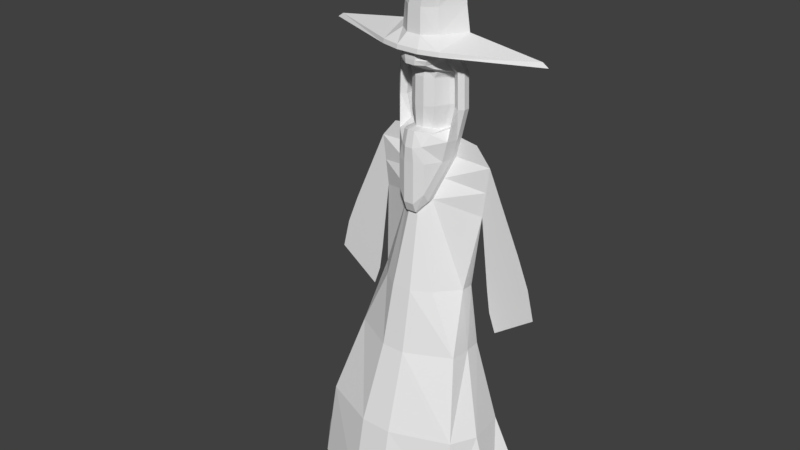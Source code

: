 # Source: Wizzard.blend  (saved by Blender 2.79.0; exported with 4.5.12 LTS)
import bpy
from mathutils import Matrix  # noqa: F401  (used for matrix-valued properties, if any)

bpy.ops.wm.read_factory_settings(use_empty=True)
scene = bpy.context.scene
scene.name = 'Scene'

# ---- collections
col_collection_3 = bpy.data.collections.new('Collection 3'); scene.collection.children.link(col_collection_3)

# ---- node groups
ng_auto_smooth = bpy.data.node_groups.new('Auto Smooth', 'GeometryNodeTree')
_s = ng_auto_smooth.interface.new_socket(name='Geometry', in_out='OUTPUT', socket_type='NodeSocketGeometry')
_s = ng_auto_smooth.interface.new_socket(name='Geometry', in_out='INPUT', socket_type='NodeSocketGeometry')
_s = ng_auto_smooth.interface.new_socket(name='Angle', in_out='INPUT', socket_type='NodeSocketFloat')
_s.subtype = 'ANGLE'
_s.min_value = 0.0
_s.max_value = 3.142
ng_auto_smooth.is_modifier = True
_N = ng_auto_smooth.nodes; _L = ng_auto_smooth.links
n0 = _N.new('NodeGroupOutput'); n0.name = 'Group Output'; n0.location = (480, -100)
n1 = _N.new('NodeGroupInput'); n1.name = 'Group Input'; n1.location = (-420, -300)
n2 = _N.new('NodeGroupInput'); n2.name = 'Group Input.001'; n2.location = (-60, -100)
n3 = _N.new('GeometryNodeSetShadeSmooth'); n3.name = 'Set Shade Smooth'; n3.location = (120, -100)
n3.domain = 'EDGE'
n4 = _N.new('GeometryNodeSetShadeSmooth'); n4.name = 'Set Shade Smooth.001'; n4.location = (300, -100)
n5 = _N.new('GeometryNodeInputMeshEdgeAngle'); n5.name = 'Edge Angle'; n5.location = (-420, -220)
n6 = _N.new('GeometryNodeInputEdgeSmooth'); n6.name = 'Is Edge Smooth'; n6.location = (-60, -160)
n7 = _N.new('GeometryNodeInputShadeSmooth'); n7.name = 'Is Face Smooth'; n7.location = (-240, -340)
n8 = _N.new('FunctionNodeBooleanMath'); n8.name = 'Boolean Math'; n8.location = (-60, -220)
n9 = _N.new('FunctionNodeCompare'); n9.name = 'Compare'; n9.location = (-240, -180)
n9.operation = 'LESS_EQUAL'
_L.new(n5.outputs[0], n9.inputs[0])
_L.new(n4.outputs[0], n0.inputs[0])
_L.new(n1.outputs[1], n9.inputs[1])
_L.new(n9.outputs[0], n8.inputs[0])
_L.new(n7.outputs[0], n8.inputs[1])
_L.new(n2.outputs[0], n3.inputs[0])
_L.new(n6.outputs[0], n3.inputs[1])
_L.new(n3.outputs[0], n4.inputs[0])
_L.new(n8.outputs[0], n3.inputs[2])
n0.is_active_output = True

# ---- world
world_world = bpy.data.worlds.new('World'); scene.world = world_world
world_world.color = (0.05088, 0.05088, 0.05088)
world_world.use_sun_shadow = False
world_world.sun_shadow_jitter_overblur = 0.0
world_world.cycles.sampling_method = 'MANUAL'

# ---- meshes
me_cylinder = bpy.data.meshes.new('Cylinder')
me_cylinder.from_pydata([(0.1366, -1.0, 1.161), (0.1803, -1.0, 1.109), (0.1339, -1.0, 0.7459), (0.3488, -1.0, 0.1246), (0.1616, -1.0, 0.9629), (0.3377, -1.0, 0.71), (0.2174, -1.0, 0.6244), (0.3161, -1.0, 0.7978), (0.2809, -1.0, 0.8851), (0.1866, -1.0, 0.7524), (0.197, -1.0, 0.682), (0.1599, -1.0, 0.5696), (0.2339, -1.0, 0.3474), (0.0715, -1.0, 1.112), (0.08697, -1.0, 1.169), (0.134, -1.038, 0.7476), (0.3142, -1.111, 0.1284), (0.1651, -1.051, 0.5718), (0.2495, -1.112, 0.3501), (0.1078, -1.0, 1.256), (0.1045, -1.0, 1.359), (0.07709, -1.018, 1.407), (0.3373, -1.0, 1.413), (0.3198, -1.0, 1.425), (0.1045, -1.0, 1.455), (0.09356, -1.0, 1.524), (-0.1366, -1.0, 1.161), (-0.1803, -1.0, 1.109), (-0.1339, -1.0, 0.7459), (-0.3488, -1.0, 0.1246), (-0.1616, -1.0, 0.9629), (-0.3377, -1.0, 0.71), (-0.2174, -1.0, 0.6244), (-0.3161, -1.0, 0.7978), (-0.2809, -1.0, 0.8851), (-0.1866, -1.0, 0.7524), (-0.197, -1.0, 0.682), (-0.1599, -1.0, 0.5696), (-0.2339, -1.0, 0.3474), (-0.0715, -1.0, 1.112), (-0.08697, -1.0, 1.169), (-0.1339, -1.038, 0.7476), (-0.3141, -1.111, 0.1284), (-0.165, -1.051, 0.5718), (-0.2493, -1.112, 0.3501), (-0.1078, -1.0, 1.256), (-0.1045, -1.0, 1.359), (-0.07709, -1.0, 1.407), (-0.3373, -1.0, 1.413), (-0.3198, -1.0, 1.425), (-0.1045, -1.0, 1.455), (-0.09356, -1.0, 1.524), (0.09147, -1.0, 1.578), (-0.06073, -1.0, 1.578), (0.09625, -1.0, 1.647), (-0.0128, -1.0, 1.647), (0.09387, -1.0, 1.698), (0.0313, -1.0, 1.698), (0.08557, -1.0, 1.731), (0.03082, -1.0, 1.731), (0.0417, -1.0, 1.764), (0.01759, -1.0, 1.764), (0.06471, -1.02, 1.196), (0.05948, -1.016, 1.261), (0.0788, -1.02, 1.259), (0.06038, -1.037, 1.378), (-0.06471, -1.02, 1.196), (-0.0788, -1.02, 1.259), (-0.06038, -1.037, 1.378), (0.07586, -0.9933, 1.351), (0.07586, -1.02, 1.351), (-0.07586, -1.02, 1.351), (0.04395, -1.075, 1.19), (-0.04395, -1.066, 1.19), (-0.05948, -1.016, 1.261), (-0.07586, -0.9933, 1.351), (0.04395, -1.016, 1.19), (0.06471, -0.9933, 1.196), (0.0788, -0.9933, 1.259), (-0.04395, -1.016, 1.19), (-0.06471, -0.9933, 1.196), (-0.0788, -0.9933, 1.259), (0.05716, -1.016, 1.334), (-0.05716, -1.016, 1.334), (-0.07968, -1.104, 0.7498), (0.07948, -1.104, 0.7498), (-0.02918, -1.139, 0.751), (0.02908, -1.139, 0.751), (0.2274, -1.216, 0.1307), (-0.2278, -1.216, 0.1307), (0.04762, -1.296, 0.1313), (-0.04779, -1.296, 0.1313), (0.04044, -1.058, 0.9994), (-0.04116, -1.058, 0.9991), (0.0147, -1.089, 0.9638), (-0.01516, -1.089, 0.9636), (-0.1618, -1.111, 0.5727), (0.1616, -1.111, 0.5727), (-0.03463, -1.176, 0.5732), (0.03452, -1.176, 0.5732), (0.2132, -1.186, 0.3515), (-0.2135, -1.185, 0.3515), (0.04622, -1.252, 0.352), (-0.04636, -1.252, 0.352), (0.04573, -1.076, 1.407), (-0.04573, -1.076, 1.407), (0.01674, -1.107, 1.407), (-0.01674, -1.107, 1.407), (0.08841, -1.105, 1.414), (-0.08841, -1.105, 1.414), (0.03236, -1.119, 1.414), (-0.03236, -1.119, 1.414), (0.08766, -1.103, 1.426), (-0.08767, -1.103, 1.426), (0.03209, -1.117, 1.426), (-0.03209, -1.117, 1.426), (0.05683, -1.065, 1.455), (-0.05683, -1.065, 1.455), (0.0208, -1.093, 1.455), (-0.0208, -1.093, 1.455), (0.05274, -1.062, 1.524), (-0.05274, -1.062, 1.524), (0.0193, -1.091, 1.524), (-0.0193, -1.091, 1.524), (-0.02975, -1.058, 1.578), (0.06051, -1.058, 1.578), (-0.001144, -1.089, 1.578), (0.0319, -1.089, 1.578), (0.07577, -1.053, 1.647), (0.007698, -1.053, 1.647), (0.05419, -1.086, 1.647), (0.02927, -1.086, 1.647), (0.0829, -1.05, 1.698), (0.04362, -1.051, 1.698), (0.0702, -1.084, 1.698), (0.05583, -1.084, 1.698), (0.07607, -1.049, 1.731), (0.04399, -1.05, 1.733), (0.06523, -1.083, 1.731), (0.05349, -1.084, 1.732), (0.02179, -1.05, 1.764), (0.03758, -1.049, 1.764), (0.02678, -1.083, 1.764), (0.03256, -1.083, 1.764), (0.02851, -1.084, 1.196), (-0.02851, -1.092, 1.196), (0.01044, -1.101, 1.2), (-0.01044, -1.101, 1.2), (0.04117, -1.097, 1.113), (-0.04116, -1.097, 1.113), (0.01507, -1.11, 1.114), (-0.01507, -1.11, 1.114), (0.0375, -1.091, 1.378), (-0.0375, -1.091, 1.378), (0.01373, -1.106, 1.378), (-0.01373, -1.106, 1.378), (0.03727, -1.052, 1.259), (-0.03727, -1.052, 1.259), (0.01364, -1.068, 1.258), (-0.01364, -1.068, 1.258), (-0.03198, -1.098, 1.16), (0.03198, -1.098, 1.16), (-0.0117, -1.111, 1.155), (0.01171, -1.111, 1.155), (-0.04546, -1.05, 1.355), (0.04546, -1.05, 1.355), (-0.01664, -1.065, 1.357), (0.01664, -1.065, 1.357), (-0.02851, -1.049, 1.196), (0.02851, -1.049, 1.196), (-0.01044, -1.066, 1.2), (0.01044, -1.066, 1.2), (-0.04546, -1.072, 1.367), (0.04546, -1.072, 1.367), (-0.01664, -1.086, 1.369), (0.01664, -1.086, 1.369), (0.03602, -1.052, 1.336), (-0.03602, -1.052, 1.336), (0.01318, -1.068, 1.338), (-0.01318, -1.068, 1.338), (0.1078, -1.018, 1.256), (0.09496, -1.03, 1.257), (0.1045, -1.018, 1.359), (0.09183, -1.03, 1.356), (-0.0002301, -1.089, 0.9637), (0.06855, -1.037, 1.392), (-0.09496, -1.03, 1.257), (-0.1078, -1.018, 1.256), (-0.09183, -1.03, 1.356), (-0.1045, -1.018, 1.359), (-0.06855, -1.037, 1.392), (-0.07709, -1.018, 1.407), (0.0644, -1.051, 1.112), (0.0715, -1.018, 1.112), (0.08697, -1.018, 1.169), (0.07893, -1.05, 1.171), (-0.0715, -1.018, 1.112), (-0.0644, -1.051, 1.112), (-0.07892, -1.05, 1.172), (-0.08697, -1.018, 1.169), (-0.04116, -1.097, 1.027), (-0.04116, -1.078, 0.9991), (0.04081, -1.078, 0.9992), (0.04117, -1.097, 1.027), (-0.01511, -1.099, 0.9688), (-0.01507, -1.11, 0.9964), (0.01489, -1.099, 0.9689), (0.01507, -1.11, 0.9964), (-5.56e-05, -1.176, 0.5732), (-0.04123, -1.093, 1.391), (0.04123, -1.093, 1.391), (-4.8e-05, -1.139, 0.751), (-8.545e-05, -1.296, 0.1313), (-0.01503, -1.107, 1.391), (-7.26e-05, -1.252, 0.352), (0.01503, -1.107, 1.391), (-4.098e-08, -1.107, 1.407), (-4.843e-08, -1.119, 1.414), (-3.725e-08, -1.117, 1.426), (-2.235e-08, -1.093, 1.455), (-5.588e-09, -1.091, 1.524), (0.01538, -1.089, 1.578), (0.04173, -1.086, 1.647), (0.06302, -1.084, 1.698), (0.05936, -1.084, 1.731), (0.02967, -1.083, 1.764), (4.945e-07, -1.11, 1.114), (-3.166e-08, -1.106, 1.378), (-3.912e-08, -1.086, 1.369), (-3.912e-08, -1.065, 1.357), (-3.725e-08, -1.101, 1.2), (1.359e-06, -1.111, 1.155), (-4.47e-08, -1.068, 1.258), (-3.26e-08, -1.066, 1.2), (-3.353e-08, -1.068, 1.338), (-3.353e-08, -1.107, 1.391), (-0.0001133, -1.099, 0.9688), (5.02e-07, -1.11, 0.9964), (-0.171, -1.0, 1.036), (-0.2775, -1.0, 0.6672), (-0.2338, -1.0, 0.8187), (-0.2565, -1.0, 0.7399), (-0.05633, -1.029, 1.056), (-0.05278, -1.074, 1.069), (-0.05633, -1.048, 1.056), (0.171, -1.0, 1.036), (0.2775, -1.0, 0.6672), (0.2338, -1.0, 0.8187), (0.2565, -1.0, 0.7399), (0.05597, -1.029, 1.056), (0.05278, -1.074, 1.069), (0.05616, -1.048, 1.056), (0.04117, -1.097, 1.064), (0.01507, -1.11, 1.061), (4.979e-07, -1.11, 1.061), (-0.01507, -1.11, 1.061), (-0.04116, -1.097, 1.064)], [], [(41, 43, 96, 84), (70, 64, 181, 183), (4, 92, 15, 2), (71, 68, 190, 188), (248, 10, 6, 246), (245, 4, 9, 247), (247, 9, 10, 248), (92, 85, 15), (152, 65, 185, 210), (11, 17, 18, 12), (2, 15, 17, 11), (250, 252, 203), (12, 18, 16, 3), (1, 0, 14, 13), (30, 28, 41, 93), (14, 19, 180, 194), (243, 200, 256), (161, 148, 192, 195), (105, 109, 48, 47), (109, 113, 49, 48), (113, 117, 50, 49), (117, 121, 51, 50), (15, 85, 97, 17), (65, 70, 183, 185), (18, 100, 88, 16), (66, 67, 186, 198), (241, 239, 32, 36), (238, 240, 35, 30), (240, 241, 36, 35), (44, 42, 89, 101), (17, 97, 100, 18), (37, 38, 44, 43), (28, 37, 43, 41), (40, 39, 196, 199), (38, 29, 42, 44), (27, 39, 40, 26), (238, 30, 93, 242), (108, 22, 23, 112), (67, 71, 188, 186), (245, 249, 92, 4), (68, 153, 209, 190), (112, 23, 24, 116), (116, 24, 25, 120), (120, 25, 52, 125), (125, 52, 54, 128), (51, 121, 124, 53), (128, 54, 56, 132), (53, 124, 129, 55), (132, 56, 58, 136), (55, 129, 133, 57), (136, 58, 60, 141), (57, 133, 137, 59), (144, 72, 76, 169), (59, 137, 140, 61), (256, 200, 205, 255), (249, 13, 193, 251), (66, 73, 79, 80), (62, 64, 78, 77), (46, 45, 187, 189), (169, 76, 63, 156), (160, 73, 66, 198), (83, 177, 164, 75), (71, 67, 81, 75), (13, 14, 194, 193), (104, 21, 22, 108), (43, 44, 101, 96), (73, 145, 168, 79), (20, 21, 182), (64, 62, 195, 181), (168, 157, 74, 79), (204, 236, 237, 205), (72, 144, 161), (47, 46, 189, 191), (45, 40, 199, 187), (173, 70, 65, 152), (105, 47, 191), (156, 63, 82, 176), (172, 153, 68, 71), (72, 62, 77, 76), (157, 177, 83, 74), (72, 161, 195, 62), (172, 71, 75, 164), (145, 73, 160), (67, 66, 80, 81), (64, 70, 69, 78), (149, 160, 198, 197), (176, 82, 69, 165), (242, 93, 201, 244), (70, 173, 165, 69), (63, 76, 77, 78), (82, 63, 78, 69), (79, 74, 81, 80), (74, 83, 75, 81), (93, 84, 86, 95), (184, 211, 87, 94), (94, 87, 85, 92), (101, 89, 91, 103), (214, 212, 90, 102), (102, 90, 88, 100), (84, 96, 98, 86), (211, 208, 99, 87), (87, 99, 97, 85), (96, 101, 103, 98), (208, 214, 102, 99), (99, 102, 100, 97), (235, 227, 154, 215), (215, 154, 152, 210), (109, 105, 107, 111), (217, 216, 106, 110), (110, 106, 104, 108), (113, 109, 111, 115), (218, 217, 110, 114), (114, 110, 108, 112), (117, 113, 115, 119), (219, 218, 114, 118), (118, 114, 112, 116), (121, 117, 119, 123), (220, 219, 118, 122), (122, 118, 116, 120), (125, 128, 130, 127), (221, 222, 131, 126), (126, 131, 129, 124), (128, 132, 134, 130), (222, 223, 135, 131), (131, 135, 133, 129), (132, 136, 138, 134), (223, 224, 139, 135), (135, 139, 137, 133), (136, 141, 143, 138), (224, 225, 142, 139), (139, 142, 140, 137), (95, 204, 201, 93), (184, 236, 204, 95), (254, 237, 207, 253), (153, 172, 174, 155), (227, 228, 175, 154), (154, 175, 173, 152), (253, 207, 203, 252), (209, 153, 155, 213), (92, 202, 206, 94), (120, 125, 127, 122), (220, 221, 126, 123), (123, 126, 124, 121), (179, 159, 232, 234), (166, 179, 234, 229), (213, 235, 216, 107), (172, 164, 166, 174), (228, 229, 167, 175), (175, 167, 165, 173), (145, 160, 162, 147), (230, 231, 163, 146), (146, 163, 161, 144), (157, 168, 170, 159), (232, 233, 171, 158), (158, 171, 169, 156), (160, 149, 151, 162), (231, 226, 150, 163), (163, 150, 148, 161), (144, 169, 171, 146), (230, 233, 170, 147), (147, 170, 168, 145), (177, 157, 159, 179), (234, 232, 158, 178), (178, 158, 156, 176), (164, 177, 179, 166), (229, 234, 178, 167), (167, 178, 176, 165), (93, 41, 84), (195, 192, 193, 194), (194, 180, 181, 195), (180, 182, 183, 181), (182, 21, 185, 183), (199, 196, 197, 198), (198, 186, 187, 199), (186, 188, 189, 187), (188, 190, 191, 189), (215, 210, 104, 106), (235, 215, 106, 216), (209, 213, 107, 105), (201, 204, 205, 200), (236, 206, 207, 237), (206, 202, 203, 207), (243, 197, 196, 244), (250, 203, 202, 251), (210, 185, 21, 104), (190, 209, 105, 191), (19, 20, 182, 180), (146, 171, 233, 230), (162, 151, 226, 231), (159, 170, 233, 232), (147, 162, 231, 230), (174, 166, 229, 228), (122, 127, 221, 220), (155, 174, 228, 227), (255, 205, 237, 254), (94, 206, 236, 184), (138, 143, 225, 224), (134, 138, 224, 223), (130, 134, 223, 222), (127, 130, 222, 221), (123, 119, 219, 220), (119, 115, 218, 219), (115, 111, 217, 218), (111, 107, 216, 217), (213, 155, 227, 235), (98, 103, 214, 208), (86, 98, 208, 211), (103, 91, 212, 214), (95, 86, 211, 184), (200, 243, 244, 201), (39, 242, 244, 196), (27, 238, 242, 39), (34, 33, 241, 240), (27, 34, 240, 238), (33, 31, 239, 241), (192, 250, 251, 193), (92, 249, 251, 202), (1, 13, 249, 245), (8, 247, 248, 7), (1, 245, 247, 8), (7, 248, 246, 5), (149, 256, 255, 151), (151, 255, 254, 226), (226, 254, 253, 150), (150, 253, 252, 148), (192, 148, 252, 250), (197, 243, 256, 149)])
me_cylinder.use_remesh_preserve_volume = False
me_cylinder.use_remesh_preserve_attributes = False
me_cylinder.use_mirror_vertex_groups = False
me_cylinder.update()

# ---- objects
ob_cylinder = bpy.data.objects.new('Cylinder', me_cylinder)

# ---- transforms, parenting, visibility, modifiers, constraints
ob_cylinder.location = (-1.0, -0.3744, 0.9039)
ob_cylinder.lineart.crease_threshold = 0.0
_m = ob_cylinder.modifiers.new('Auto Smooth', 'NODES')
_m.node_group = ng_auto_smooth
_gi = [s.identifier for s in ng_auto_smooth.interface.items_tree if s.item_type == 'SOCKET' and s.in_out == 'INPUT']
_m[_gi[1]] = 0.5236  # Angle

# ---- collection membership
col_collection_3.objects.link(ob_cylinder)

# ---- scene / render settings (as saved in the file)
scene.frame_start = 1; scene.frame_end = 250; scene.frame_set(8)
scene.render.engine = 'BLENDER_EEVEE_NEXT'
scene.render.resolution_percentage = 50
scene.render.dither_intensity = 0.0
scene.cycles.use_denoising = False
scene.cycles.samples = 128
scene.cycles.sampling_pattern = 'TABULATED_SOBOL'
scene.cycles.light_sampling_threshold = 0.0
scene.cycles.use_adaptive_sampling = False
scene.cycles.use_light_tree = False
scene.cycles.blur_glossy = 0.0
scene.cycles.sample_clamp_indirect = 0.0
scene.view_settings.view_transform = 'Standard'
bpy.context.view_layer.update()

# ---- added for rendering (the .blend has no active camera and no usable light): camera, sun
cam_auto = bpy.data.cameras.new('AutoCamera')
cam_auto.lens = 50.0
cam_auto.sensor_width = 36.0
cam_auto.clip_end = 1000.0
ob_auto_camera = bpy.data.objects.new('AutoCamera', cam_auto)
scene.collection.objects.link(ob_auto_camera)
ob_auto_camera.location = (0.671799, -3.52536, 3.18541)
ob_auto_camera.rotation_euler = (1.09748, -7.21219e-08, 0.694738)
scene.camera = ob_auto_camera
light_auto_sun = bpy.data.lights.new('AutoSun', 'SUN')
light_auto_sun.energy = 3.0
light_auto_sun.angle = 0.0523599
ob_auto_sun = bpy.data.objects.new('AutoSun', light_auto_sun)
scene.collection.objects.link(ob_auto_sun)
ob_auto_sun.rotation_euler = (0.872665, 0.174533, 0.523599)
bpy.context.view_layer.update()
